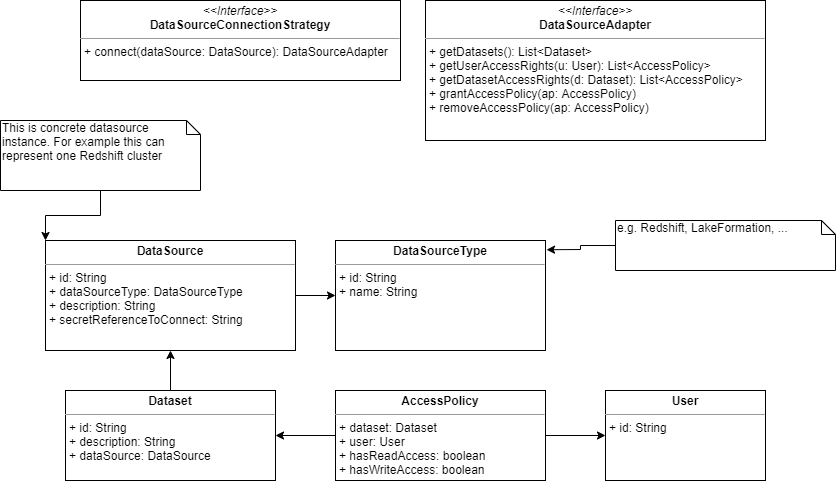

The diagram above was exported from draw.io. Its source (the exported page's mxGraphModel, read from the mxfile embedded in the PNG):
<mxGraphModel dx="1024" dy="593" grid="1" gridSize="10" guides="1" tooltips="1" connect="1" arrows="1" fold="1" page="1" pageScale="1" pageWidth="850" pageHeight="1100" math="0" shadow="0">
  <root>
    <mxCell id="s4ViEGrapX7sQA374ntz-0" />
    <mxCell id="s4ViEGrapX7sQA374ntz-1" parent="s4ViEGrapX7sQA374ntz-0" />
    <mxCell id="s4ViEGrapX7sQA374ntz-6" value="&lt;p style=&quot;margin: 0px ; margin-top: 4px ; text-align: center&quot;&gt;&lt;b&gt;User&lt;/b&gt;&lt;/p&gt;&lt;hr size=&quot;1&quot;&gt;&lt;p style=&quot;margin: 0px ; margin-left: 4px&quot;&gt;+ id: String&lt;br&gt;&lt;/p&gt;" style="verticalAlign=top;align=left;overflow=fill;fontSize=12;fontFamily=Helvetica;html=1;" vertex="1" parent="s4ViEGrapX7sQA374ntz-1">
      <mxGeometry x="615" y="430" width="160" height="90" as="geometry" />
    </mxCell>
    <mxCell id="7Ev3qFNoKhuhqKYisdnt-0" style="edgeStyle=orthogonalEdgeStyle;rounded=0;orthogonalLoop=1;jettySize=auto;html=1;entryX=1;entryY=0.5;entryDx=0;entryDy=0;" edge="1" parent="s4ViEGrapX7sQA374ntz-1" source="ahhQ3YuusxWjyw5JLhSW-1" target="ahhQ3YuusxWjyw5JLhSW-2">
      <mxGeometry relative="1" as="geometry" />
    </mxCell>
    <mxCell id="7Ev3qFNoKhuhqKYisdnt-1" style="edgeStyle=orthogonalEdgeStyle;rounded=0;orthogonalLoop=1;jettySize=auto;html=1;entryX=0;entryY=0.5;entryDx=0;entryDy=0;" edge="1" parent="s4ViEGrapX7sQA374ntz-1" source="ahhQ3YuusxWjyw5JLhSW-1" target="s4ViEGrapX7sQA374ntz-6">
      <mxGeometry relative="1" as="geometry" />
    </mxCell>
    <mxCell id="ahhQ3YuusxWjyw5JLhSW-1" value="&lt;p style=&quot;margin: 0px ; margin-top: 4px ; text-align: center&quot;&gt;&lt;b&gt;AccessPolicy&lt;/b&gt;&lt;/p&gt;&lt;hr size=&quot;1&quot;&gt;&lt;p style=&quot;margin: 0px ; margin-left: 4px&quot;&gt;+ dataset: Dataset&lt;br&gt;+ user: User&lt;br&gt;&lt;/p&gt;&lt;p style=&quot;margin: 0px ; margin-left: 4px&quot;&gt;+ hasReadAccess: boolean&lt;/p&gt;&lt;p style=&quot;margin: 0px ; margin-left: 4px&quot;&gt;+ hasWriteAccess: boolean&lt;br&gt;&lt;/p&gt;" style="verticalAlign=top;align=left;overflow=fill;fontSize=12;fontFamily=Helvetica;html=1;" vertex="1" parent="s4ViEGrapX7sQA374ntz-1">
      <mxGeometry x="345" y="430" width="210" height="90" as="geometry" />
    </mxCell>
    <mxCell id="7Ev3qFNoKhuhqKYisdnt-7" style="edgeStyle=orthogonalEdgeStyle;rounded=0;orthogonalLoop=1;jettySize=auto;html=1;entryX=0.5;entryY=1;entryDx=0;entryDy=0;" edge="1" parent="s4ViEGrapX7sQA374ntz-1" source="ahhQ3YuusxWjyw5JLhSW-2" target="7Ev3qFNoKhuhqKYisdnt-4">
      <mxGeometry relative="1" as="geometry" />
    </mxCell>
    <mxCell id="ahhQ3YuusxWjyw5JLhSW-2" value="&lt;p style=&quot;margin: 0px ; margin-top: 4px ; text-align: center&quot;&gt;&lt;b&gt;Dataset&lt;/b&gt;&lt;/p&gt;&lt;hr size=&quot;1&quot;&gt;&lt;p style=&quot;margin: 0px ; margin-left: 4px&quot;&gt;+ id: String&lt;br&gt;+ description: String&lt;br&gt;+ dataSource: DataSource&lt;/p&gt;" style="verticalAlign=top;align=left;overflow=fill;fontSize=12;fontFamily=Helvetica;html=1;" vertex="1" parent="s4ViEGrapX7sQA374ntz-1">
      <mxGeometry x="75" y="430" width="210" height="90" as="geometry" />
    </mxCell>
    <mxCell id="7Ev3qFNoKhuhqKYisdnt-2" value="&lt;p style=&quot;margin: 0px ; margin-top: 4px ; text-align: center&quot;&gt;&lt;i&gt;&amp;lt;&amp;lt;Interface&amp;gt;&amp;gt;&lt;/i&gt;&lt;br&gt;&lt;b&gt;DataSourceAdapter&lt;/b&gt;&lt;br&gt;&lt;/p&gt;&lt;hr size=&quot;1&quot;&gt;&lt;p style=&quot;margin: 0px ; margin-left: 4px&quot;&gt;&lt;/p&gt;&lt;p style=&quot;margin: 0px ; margin-left: 4px&quot;&gt;+ getDatasets(): List&amp;lt;Dataset&amp;gt;&lt;br&gt;+ getUserAccessRights(u: User): List&amp;lt;AccessPolicy&amp;gt;&lt;br&gt;+ getDatasetAccessRights(d: Dataset): List&amp;lt;AccessPolicy&amp;gt;&lt;br&gt;+ grantAccessPolicy(ap: AccessPolicy)&lt;br&gt;+ removeAccessPolicy(ap: AccessPolicy)&lt;br&gt;&lt;/p&gt;" style="verticalAlign=top;align=left;overflow=fill;fontSize=12;fontFamily=Helvetica;html=1;" vertex="1" parent="s4ViEGrapX7sQA374ntz-1">
      <mxGeometry x="435" y="40" width="340" height="140" as="geometry" />
    </mxCell>
    <mxCell id="7Ev3qFNoKhuhqKYisdnt-9" style="edgeStyle=orthogonalEdgeStyle;rounded=0;orthogonalLoop=1;jettySize=auto;html=1;entryX=0;entryY=0.5;entryDx=0;entryDy=0;" edge="1" parent="s4ViEGrapX7sQA374ntz-1" source="7Ev3qFNoKhuhqKYisdnt-4" target="7Ev3qFNoKhuhqKYisdnt-8">
      <mxGeometry relative="1" as="geometry" />
    </mxCell>
    <mxCell id="7Ev3qFNoKhuhqKYisdnt-4" value="&lt;p style=&quot;margin: 0px ; margin-top: 4px ; text-align: center&quot;&gt;&lt;b&gt;DataSource&lt;/b&gt;&lt;/p&gt;&lt;hr size=&quot;1&quot;&gt;&lt;p style=&quot;margin: 0px ; margin-left: 4px&quot;&gt;+ id: String&lt;br&gt;+ dataSourceType:&amp;nbsp;&lt;span style=&quot;text-align: center&quot;&gt;DataSourceType&lt;/span&gt;&lt;br&gt;+ description: String&lt;br&gt;+ secretReferenceToConnect: String&lt;/p&gt;" style="verticalAlign=top;align=left;overflow=fill;fontSize=12;fontFamily=Helvetica;html=1;" vertex="1" parent="s4ViEGrapX7sQA374ntz-1">
      <mxGeometry x="55" y="280" width="250" height="110" as="geometry" />
    </mxCell>
    <mxCell id="7Ev3qFNoKhuhqKYisdnt-8" value="&lt;p style=&quot;margin: 0px ; margin-top: 4px ; text-align: center&quot;&gt;&lt;b&gt;DataSourceType&lt;/b&gt;&lt;/p&gt;&lt;hr size=&quot;1&quot;&gt;&lt;p style=&quot;margin: 0px ; margin-left: 4px&quot;&gt;+ id: String&lt;br&gt;+ name: String&lt;br&gt;&lt;/p&gt;" style="verticalAlign=top;align=left;overflow=fill;fontSize=12;fontFamily=Helvetica;html=1;" vertex="1" parent="s4ViEGrapX7sQA374ntz-1">
      <mxGeometry x="345" y="280" width="210" height="110" as="geometry" />
    </mxCell>
    <mxCell id="7Ev3qFNoKhuhqKYisdnt-11" style="edgeStyle=orthogonalEdgeStyle;rounded=0;orthogonalLoop=1;jettySize=auto;html=1;entryX=1.005;entryY=0.084;entryDx=0;entryDy=0;entryPerimeter=0;" edge="1" parent="s4ViEGrapX7sQA374ntz-1" source="7Ev3qFNoKhuhqKYisdnt-10" target="7Ev3qFNoKhuhqKYisdnt-8">
      <mxGeometry relative="1" as="geometry" />
    </mxCell>
    <mxCell id="7Ev3qFNoKhuhqKYisdnt-10" value="e.g. Redshift, LakeFormation, ..." style="shape=note;whiteSpace=wrap;html=1;size=14;verticalAlign=top;align=left;spacingTop=-6;" vertex="1" parent="s4ViEGrapX7sQA374ntz-1">
      <mxGeometry x="625" y="260" width="220" height="50" as="geometry" />
    </mxCell>
    <mxCell id="7Ev3qFNoKhuhqKYisdnt-13" style="edgeStyle=orthogonalEdgeStyle;rounded=0;orthogonalLoop=1;jettySize=auto;html=1;entryX=0;entryY=0;entryDx=0;entryDy=0;" edge="1" parent="s4ViEGrapX7sQA374ntz-1" source="7Ev3qFNoKhuhqKYisdnt-12" target="7Ev3qFNoKhuhqKYisdnt-4">
      <mxGeometry relative="1" as="geometry" />
    </mxCell>
    <mxCell id="7Ev3qFNoKhuhqKYisdnt-12" value="This is concrete datasource instance. For example this can represent one Redshift cluster" style="shape=note;whiteSpace=wrap;html=1;size=14;verticalAlign=top;align=left;spacingTop=-6;" vertex="1" parent="s4ViEGrapX7sQA374ntz-1">
      <mxGeometry x="10" y="160" width="200" height="70" as="geometry" />
    </mxCell>
    <mxCell id="7Ev3qFNoKhuhqKYisdnt-14" value="&lt;p style=&quot;margin: 0px ; margin-top: 4px ; text-align: center&quot;&gt;&lt;i&gt;&amp;lt;&amp;lt;Interface&amp;gt;&amp;gt;&lt;/i&gt;&lt;br&gt;&lt;b&gt;DataSourceConnectionStrategy&lt;/b&gt;&lt;/p&gt;&lt;hr size=&quot;1&quot;&gt;&lt;p style=&quot;margin: 0px ; margin-left: 4px&quot;&gt;&lt;/p&gt;&lt;p style=&quot;margin: 0px ; margin-left: 4px&quot;&gt;+ connect(dataSource: DataSource): DataSourceAdapter&lt;br&gt;&lt;/p&gt;" style="verticalAlign=top;align=left;overflow=fill;fontSize=12;fontFamily=Helvetica;html=1;" vertex="1" parent="s4ViEGrapX7sQA374ntz-1">
      <mxGeometry x="90" y="40" width="320" height="80" as="geometry" />
    </mxCell>
  </root>
</mxGraphModel>